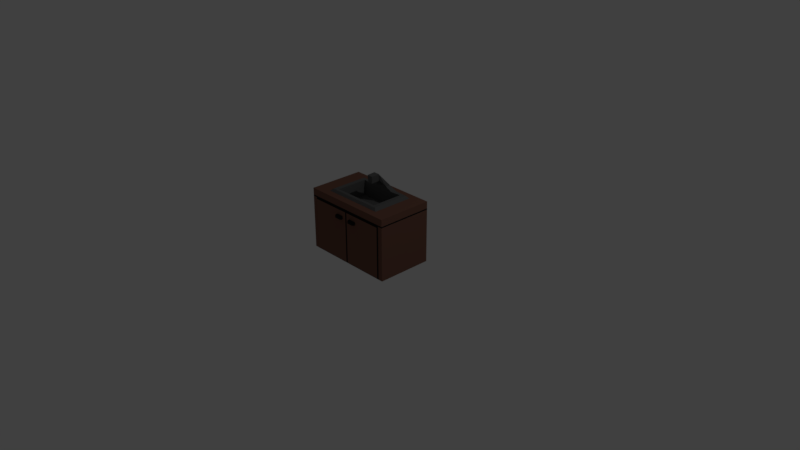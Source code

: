 # Source: grifo.blend  (saved by Blender 2.79.0; exported with 4.5.12 LTS)
import bpy
from mathutils import Matrix  # noqa: F401  (used for matrix-valued properties, if any)

bpy.ops.wm.read_factory_settings(use_empty=True)
scene = bpy.context.scene
scene.name = 'Scene'

# ---- collections
col_collection_1 = bpy.data.collections.new('Collection 1'); scene.collection.children.link(col_collection_1)

# ---- materials (node trees are filled in below, after node groups)
mat_madera = bpy.data.materials.new('madera')
mat_madera.alpha_threshold = 0.0
mat_madera.use_transparent_shadow = False
mat_madera.diffuse_color = (0.1912, 0.09084, 0.0648, 1.0)
mat_madera.roughness = 0.5
mat_madera.line_color = (0.0, 0.0, 0.0, 1.0)
mat_detalles = bpy.data.materials.new('detalles')
mat_detalles.alpha_threshold = 0.0
mat_detalles.use_transparent_shadow = False
mat_detalles.diffuse_color = (0.01521, 0.01521, 0.01521, 1.0)
mat_detalles.roughness = 0.5
mat_grifo = bpy.data.materials.new('grifo')
mat_grifo.alpha_threshold = 0.0
mat_grifo.use_transparent_shadow = False
mat_grifo.diffuse_color = (0.1195, 0.1195, 0.1195, 1.0)
mat_grifo.roughness = 0.5

# ---- material node trees

# ---- world
world_world = bpy.data.worlds.new('World'); scene.world = world_world
world_world.color = (0.05088, 0.05088, 0.05088)
world_world.use_sun_shadow = False
world_world.sun_shadow_jitter_overblur = 0.0
world_world.cycles.sampling_method = 'MANUAL'

# ---- cameras
cam_camera = bpy.data.cameras.new('Camera')
cam_camera.clip_end = 100.0
cam_camera.lens = 35.0
cam_camera.sensor_width = 32.0
cam_camera.sensor_height = 18.0
cam_camera.ortho_scale = 7.314
cam_camera.dof.focus_distance = 0.0
cam_camera.dof.aperture_fstop = 128.0

# ---- lights
light_lamp = bpy.data.lights.new('Lamp', 'POINT')
light_lamp.transmission_factor = 0.0
light_lamp.cutoff_distance = 30.0
light_lamp.energy = 100.0
light_lamp.shadow_buffer_clip_start = 1.001
light_lamp.shadow_soft_size = 0.1
light_lamp.shadow_maximum_resolution = 0.006
light_lamp.use_absolute_resolution = True

# ---- meshes
me_cube_001 = bpy.data.meshes.new('Cube.001')
me_cube_001.from_pydata([(-0.64, -0.3578, 0.0), (-0.64, -0.3578, 0.8306), (-0.64, 0.3973, 0.0), (-0.64, 0.3973, 0.8306), (0.64, -0.3578, 0.0), (0.64, -0.3578, 0.8306), (0.64, 0.3973, 0.0), (0.64, 0.3973, 0.8306), (-0.64, -0.3578, 0.7201), (-0.64, 0.3973, 0.7201), (0.64, 0.3973, 0.7201), (0.64, -0.3578, 0.7201), (0.0, 0.3973, 0.0), (0.0, 0.3973, 0.8306), (0.0, -0.3578, 0.0), (0.0, -0.3578, 0.8306), (0.0, -0.3578, 0.7201), (0.0, 0.3973, 0.7201), (-0.576, 0.3973, 0.0), (-0.576, -0.3578, 0.8306), (-0.576, -0.3578, 0.7201), (-0.576, 0.3973, 0.8306), (-0.576, -0.3578, 0.0), (-0.576, 0.3973, 0.7201), (0.576, 0.3973, 0.8306), (0.576, -0.3578, 0.0), (0.576, 0.3973, 0.7201), (0.576, 0.3973, 0.0), (0.576, -0.3578, 0.8306), (0.576, -0.3578, 0.7201), (0.5646, -0.3697, 0.7058), (0.0114, -0.3697, 0.7058), (0.0114, -0.3697, 0.01426), (0.5646, -0.3697, 0.01426), (-0.5646, -0.3697, 0.01426), (-0.0114, -0.3697, 0.01426), (-0.0114, -0.3697, 0.7058), (-0.5646, -0.3697, 0.7058), (-0.64, -0.3578, 0.7385), (-0.64, 0.3973, 0.7385), (0.64, 0.3973, 0.7385), (0.64, -0.3578, 0.7385), (0.0, -0.3578, 0.7385), (0.0, 0.3973, 0.7385), (-0.576, 0.3973, 0.7385), (-0.576, -0.3578, 0.7385), (0.576, -0.3578, 0.7385), (0.576, 0.3973, 0.7385), (-0.1708, -0.3626, 0.5942), (-0.05976, -0.3626, 0.5942), (-0.05976, -0.3626, 0.6387), (-0.1708, -0.3626, 0.6387), (0.1708, -0.3626, 0.6387), (0.05976, -0.3626, 0.6387), (0.05976, -0.3626, 0.5942), (0.1708, -0.3626, 0.5942), (-0.1597, -0.4067, 0.5986), (-0.07087, -0.4067, 0.5986), (-0.07087, -0.4067, 0.6342), (-0.1597, -0.4067, 0.6342), (0.1597, -0.4067, 0.6342), (0.07087, -0.4067, 0.6342), (0.07087, -0.4067, 0.5986), (0.1597, -0.4067, 0.5986), (-0.4262, 0.2992, 0.8306), (0.0, 0.3165, 0.8278), (0.4262, -0.2597, 0.8306), (0.0, -0.2597, 0.8306), (-0.4262, -0.2597, 0.8306), (0.4262, 0.2992, 0.8306), (-0.3875, 0.2737, 0.8626), (0.0, 0.2784, 0.908), (0.3875, -0.2342, 0.8626), (0.0, -0.2342, 0.8626), (-0.3875, -0.2342, 0.8626), (0.3875, 0.2737, 0.8626), (-0.3272, 0.2342, 0.8626), (0.0, 0.2192, 0.908), (0.3272, -0.1947, 0.8626), (0.0, -0.1947, 0.8626), (-0.3272, -0.1947, 0.8626), (0.3272, 0.2342, 0.8626), (-0.3059, 0.2203, 0.66), (0.0, 0.2203, 0.66), (0.3059, -0.1808, 0.66), (0.0, -0.1808, 0.66), (-0.3059, -0.1808, 0.66), (0.3059, 0.2203, 0.66), (0.288, 0.3973, 0.0), (0.288, -0.3578, 0.8306), (0.288, -0.3578, 0.7201), (0.288, 0.3973, 0.8306), (0.288, -0.3578, 0.0), (0.288, 0.3973, 0.7201), (0.288, -0.3697, 0.7058), (0.288, -0.3697, 0.01426), (0.288, 0.3973, 0.7385), (0.288, -0.3578, 0.7385), (0.2131, -0.2597, 0.8306), (0.2131, 0.2992, 0.8306), (0.1937, -0.2342, 0.8626), (0.2153, 0.2784, 0.8634), (0.1636, -0.1947, 0.8626), (0.1818, 0.2192, 0.8634), (0.1529, -0.1808, 0.66), (0.1529, 0.2203, 0.66), (-0.288, 0.3973, 0.8306), (-0.288, -0.3578, 0.0), (-0.288, 0.3973, 0.7201), (-0.288, 0.3973, 0.0), (-0.288, -0.3578, 0.8306), (-0.288, -0.3578, 0.7201), (-0.288, -0.3697, 0.01426), (-0.288, -0.3697, 0.7058), (-0.288, -0.3578, 0.7385), (-0.288, 0.3973, 0.7385), (-0.2131, 0.2992, 0.8306), (-0.2131, -0.2597, 0.8306), (-0.2153, 0.2784, 0.8634), (-0.1937, -0.2342, 0.8626), (-0.1818, 0.2192, 0.8634), (-0.1636, -0.1947, 0.8626), (-0.1529, 0.2203, 0.66), (-0.1529, -0.1808, 0.66), (-0.144, 0.3973, 0.8306), (-0.144, -0.3578, 0.0), (-0.144, 0.3973, 0.7201), (-0.1497, -0.3697, 0.01426), (-0.144, 0.3973, 0.7385), (-0.1184, 0.3165, 0.8278), (-0.1076, 0.2784, 0.908), (-0.09088, 0.2192, 0.908), (-0.07647, 0.2203, 0.66), (-0.144, 0.3973, 0.0), (-0.144, -0.3578, 0.8306), (-0.144, -0.3578, 0.7201), (-0.1497, -0.3697, 0.7058), (-0.144, -0.3578, 0.7385), (-0.1066, -0.2597, 0.8306), (-0.09687, -0.2342, 0.8626), (-0.08179, -0.1947, 0.8626), (-0.07647, -0.1808, 0.66), (0.144, 0.3973, 0.0), (0.144, -0.3578, 0.8306), (0.144, -0.3578, 0.7201), (0.1497, -0.3697, 0.7058), (0.144, -0.3578, 0.7385), (0.1066, -0.2597, 0.8306), (0.09687, -0.2342, 0.8626), (0.08179, -0.1947, 0.8626), (0.07647, -0.1808, 0.66), (0.144, 0.3973, 0.8306), (0.144, -0.3578, 0.0), (0.144, 0.3973, 0.7201), (0.1497, -0.3697, 0.01426), (0.144, 0.3973, 0.7385), (0.1184, 0.3165, 0.8278), (0.1076, 0.2784, 0.908), (0.09088, 0.2192, 0.908), (0.07647, 0.2203, 0.66), (-0.03186, 0.1554, 1.072), (-1.538e-09, 0.1554, 1.072), (-0.0269, 0.1577, 0.9985), (-1.538e-09, 0.1577, 0.9985), (0.03186, 0.1554, 1.072), (0.0269, 0.1577, 0.9985), (-0.04168, 0.03291, 1.078), (-1.829e-09, 0.03291, 1.078), (-0.03519, 0.03591, 0.9811), (-1.829e-09, 0.03591, 0.9811), (0.04168, 0.03291, 1.078), (0.03519, 0.03591, 0.9811), (0.04168, 0.1448, 1.083), (0.03519, 0.1478, 0.9866), (-1.829e-09, 0.1448, 1.083), (-0.04168, 0.1448, 1.083), (-1.829e-09, 0.1478, 0.9866), (-0.03519, 0.1478, 0.9866)], [], [(38, 1, 3, 39), (47, 24, 7, 40), (40, 7, 5, 41), (45, 19, 1, 38), (27, 6, 4, 25), (21, 3, 1, 19), (22, 20, 8, 0), (6, 10, 11, 4), (27, 26, 10, 6), (0, 8, 9, 2), (133, 126, 17, 12), (16, 14, 32, 31), (134, 15, 67, 138), (133, 12, 14, 125), (146, 143, 15, 42), (128, 124, 13, 43), (39, 3, 21, 44), (2, 18, 22, 0), (2, 9, 23, 18), (14, 16, 36, 35), (151, 13, 65, 156), (114, 110, 19, 45), (41, 5, 28, 46), (7, 24, 28, 5), (4, 11, 29, 25), (88, 93, 26, 27), (88, 27, 25, 92), (96, 91, 24, 47), (154, 145, 31, 32), (92, 25, 33, 95), (25, 29, 30, 33), (144, 16, 31, 145), (112, 113, 37, 34), (111, 20, 37, 113), (20, 22, 34, 37), (125, 14, 35, 127), (93, 96, 47, 26), (11, 41, 46, 29), (111, 114, 45, 20), (9, 39, 44, 23), (126, 128, 43, 17), (144, 146, 42, 16), (20, 45, 38, 8), (10, 40, 41, 11), (26, 47, 40, 10), (8, 38, 39, 9), (49, 48, 51, 50), (55, 54, 53, 52), (57, 58, 59, 56), (63, 60, 61, 62), (51, 48, 56, 59), (49, 50, 58, 57), (54, 55, 63, 62), (52, 53, 61, 60), (50, 51, 59, 58), (48, 49, 57, 56), (55, 52, 60, 63), (53, 54, 62, 61), (156, 65, 71, 157), (116, 64, 70, 118), (21, 19, 68, 64), (28, 24, 69, 66), (89, 28, 66, 98), (106, 21, 64, 116), (70, 74, 80, 76), (72, 75, 81, 78), (138, 67, 73, 139), (98, 66, 72, 100), (66, 69, 75, 72), (64, 68, 74, 70), (140, 79, 85, 141), (158, 77, 83, 159), (118, 70, 76, 120), (71, 130, 160, 161), (139, 73, 79, 140), (100, 72, 78, 102), (159, 83, 85, 150), (122, 82, 86, 123), (102, 78, 84, 104), (78, 81, 87, 84), (76, 80, 86, 82), (120, 76, 82, 122), (149, 102, 104, 150), (87, 105, 104, 84), (148, 100, 102, 149), (75, 101, 103, 81), (81, 103, 105, 87), (147, 98, 100, 148), (143, 89, 98, 147), (69, 99, 101, 75), (29, 46, 97, 90), (153, 155, 96, 93), (29, 90, 94, 30), (152, 92, 95, 154), (33, 30, 94, 95), (155, 151, 91, 96), (142, 88, 92, 152), (142, 153, 93, 88), (24, 91, 99, 69), (46, 28, 89, 97), (131, 120, 122, 132), (132, 122, 123, 141), (74, 119, 121, 80), (130, 118, 120, 131), (80, 121, 123, 86), (68, 117, 119, 74), (124, 106, 116, 129), (129, 116, 118, 130), (23, 44, 115, 108), (135, 137, 114, 111), (22, 107, 112, 34), (135, 111, 113, 136), (127, 136, 113, 112), (137, 134, 110, 114), (44, 21, 106, 115), (18, 109, 107, 22), (19, 110, 117, 68), (18, 23, 108, 109), (42, 15, 134, 137), (35, 36, 136, 127), (16, 135, 136, 36), (16, 42, 137, 135), (65, 129, 130, 71), (13, 124, 129, 65), (77, 158, 165, 163), (83, 132, 141, 85), (77, 131, 132, 83), (119, 139, 140, 121), (121, 140, 141, 123), (117, 138, 139, 119), (108, 115, 128, 126), (107, 125, 127, 112), (115, 106, 124, 128), (109, 133, 125, 107), (110, 134, 138, 117), (109, 108, 126, 133), (12, 17, 153, 142), (12, 142, 152, 14), (43, 13, 151, 155), (14, 152, 154, 32), (17, 43, 155, 153), (15, 143, 147, 67), (67, 147, 148, 73), (73, 148, 149, 79), (79, 149, 150, 85), (105, 159, 150, 104), (101, 157, 158, 103), (103, 158, 159, 105), (99, 156, 157, 101), (90, 97, 146, 144), (90, 144, 145, 94), (95, 94, 145, 154), (91, 151, 156, 99), (97, 89, 143, 146), (172, 174, 167, 170), (173, 172, 170, 171), (130, 131, 162, 160), (158, 157, 164, 165), (157, 71, 161, 164), (131, 77, 163, 162), (170, 167, 169, 171), (167, 166, 168, 169), (174, 175, 166, 167), (176, 173, 171, 169), (175, 177, 168, 166), (177, 176, 169, 168), (162, 163, 176, 177), (160, 162, 177, 175), (163, 165, 173, 176), (161, 160, 175, 174), (165, 164, 172, 173), (164, 161, 174, 172)])
me_cube_001.polygons.foreach_set('material_index', [0, 0, 0, 0, 0, 0, 0, 0, 0, 0, 0, 1, 0, 0, 0, 0, 0, 0, 0, 1, 0, 0, 0, 0, 0, 0, 0, 0, 0, 1, 1, 1, 0, 1, 1, 1, 1, 1, 1, 1, 1, 1, 1, 1, 1, 1, 1, 1, 1, 1, 1, 1, 1, 1, 1, 1, 1, 1, 2, 2, 0, 0, 0, 0, 2, 2, 2, 2, 2, 2, 2, 2, 2, 2, 2, 2, 2, 2, 2, 2, 2, 2, 2, 2, 2, 2, 2, 2, 0, 2, 1, 1, 1, 1, 0, 0, 0, 0, 0, 0, 2, 2, 2, 2, 2, 2, 0, 2, 1, 1, 1, 1, 0, 0, 0, 0, 0, 0, 0, 0, 1, 1, 2, 0, 2, 2, 2, 2, 2, 2, 1, 1, 0, 0, 0, 0, 0, 0, 0, 1, 1, 0, 2, 2, 2, 2, 2, 2, 2, 1, 1, 0, 0, 0, 2, 2, 2, 2, 2, 2, 2, 2, 2, 2, 2, 2, 2, 2, 2, 2, 2, 2])
me_cube_001.materials.append(mat_madera)
me_cube_001.materials.append(mat_detalles)
me_cube_001.materials.append(mat_grifo)
me_cube_001.use_remesh_preserve_volume = False
me_cube_001.use_remesh_preserve_attributes = False
me_cube_001.use_mirror_vertex_groups = False
me_cube_001.update()

# ---- objects
ob_cube_001 = bpy.data.objects.new('Cube.001', me_cube_001)
ob_lamp = bpy.data.objects.new('Lamp', light_lamp)
ob_camera = bpy.data.objects.new('Camera', cam_camera)

# ---- transforms, parenting, visibility, modifiers, constraints
ob_cube_001.location = (0.0, 0.0, 0.0)
ob_cube_001.lineart.crease_threshold = 0.0
ob_lamp.location = (4.076, 1.005, 5.904)
ob_lamp.rotation_euler = (0.6503, 0.05522, 1.866)
ob_lamp.lock_rotations_4d = False
ob_lamp.empty_display_type = 'ARROWS'
ob_lamp.color = (0.0, 0.0, 0.0, 0.0)
ob_lamp.lineart.crease_threshold = 0.0
ob_camera.location = (7.481, -6.508, 5.344)
ob_camera.rotation_euler = (1.109, 0.0, 0.8149)
ob_camera.lock_rotations_4d = False
ob_camera.empty_display_type = 'ARROWS'
ob_camera.color = (0.0, 0.0, 0.0, 0.0)
ob_camera.display_type = 'WIRE'
ob_camera.lineart.crease_threshold = 0.0

# ---- collection membership
col_collection_1.objects.link(ob_cube_001)
col_collection_1.objects.link(ob_lamp)
col_collection_1.objects.link(ob_camera)

# ---- scene / render settings (as saved in the file)
scene.camera = ob_camera
scene.frame_start = 1; scene.frame_end = 250; scene.frame_set(1)
scene.render.engine = 'BLENDER_EEVEE_NEXT'
scene.render.resolution_percentage = 50
scene.render.dither_intensity = 0.0
scene.cycles.use_denoising = False
scene.cycles.samples = 128
scene.cycles.sampling_pattern = 'TABULATED_SOBOL'
scene.cycles.use_adaptive_sampling = False
scene.cycles.use_light_tree = False
scene.cycles.blur_glossy = 0.0
scene.cycles.sample_clamp_indirect = 0.0
scene.view_settings.view_transform = 'Standard'
bpy.context.view_layer.update()
